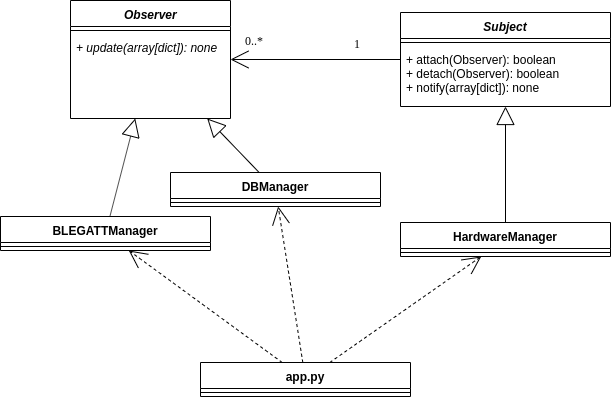

The diagram above was exported from draw.io. Its source (the exported page's mxGraphModel, read from the mxfile embedded in the PNG):
<mxGraphModel dx="1968" dy="1339" grid="1" gridSize="10" guides="1" tooltips="1" connect="1" arrows="1" fold="1" page="1" pageScale="1" pageWidth="1100" pageHeight="850" background="#ffffff" math="0" shadow="0">
  <root>
    <mxCell id="0" />
    <mxCell id="1" parent="0" />
    <mxCell id="78961159f06e98e8-17" value="&lt;font face=&quot;Helvetica&quot;&gt;&lt;i&gt;Observer&lt;/i&gt;&lt;/font&gt;" style="swimlane;html=1;fontStyle=1;align=center;verticalAlign=top;childLayout=stackLayout;horizontal=1;startSize=26;horizontalStack=0;resizeParent=1;resizeLast=0;collapsible=1;marginBottom=0;swimlaneFillColor=#ffffff;rounded=0;shadow=0;comic=0;labelBackgroundColor=none;strokeWidth=1;fillColor=none;fontFamily=Verdana;fontSize=12" parent="1" vertex="1">
      <mxGeometry x="-40" y="-42" width="160" height="118" as="geometry">
        <mxRectangle x="35" y="132" width="80" height="26" as="alternateBounds" />
      </mxGeometry>
    </mxCell>
    <mxCell id="78961159f06e98e8-19" value="" style="line;html=1;strokeWidth=1;fillColor=none;align=left;verticalAlign=middle;spacingTop=-1;spacingLeft=3;spacingRight=3;rotatable=0;labelPosition=right;points=[];portConstraint=eastwest;" parent="78961159f06e98e8-17" vertex="1">
      <mxGeometry y="26" width="160" height="8" as="geometry" />
    </mxCell>
    <mxCell id="78961159f06e98e8-27" value="&lt;i&gt;+ update(array[dict]): none&lt;/i&gt;" style="text;html=1;strokeColor=none;fillColor=none;align=left;verticalAlign=top;spacingLeft=4;spacingRight=4;whiteSpace=wrap;overflow=hidden;rotatable=0;points=[[0,0.5],[1,0.5]];portConstraint=eastwest;" parent="78961159f06e98e8-17" vertex="1">
      <mxGeometry y="34" width="160" height="26" as="geometry" />
    </mxCell>
    <mxCell id="fKPMTw9qjH-ar-pnRfjV-4" value="Subject" style="swimlane;fontStyle=3;align=center;verticalAlign=top;childLayout=stackLayout;horizontal=1;startSize=26;horizontalStack=0;resizeParent=1;resizeParentMax=0;resizeLast=0;collapsible=1;marginBottom=0;" parent="1" vertex="1">
      <mxGeometry x="290" y="-30" width="210" height="94" as="geometry" />
    </mxCell>
    <mxCell id="fKPMTw9qjH-ar-pnRfjV-6" value="" style="line;strokeWidth=1;fillColor=none;align=left;verticalAlign=middle;spacingTop=-1;spacingLeft=3;spacingRight=3;rotatable=0;labelPosition=right;points=[];portConstraint=eastwest;" parent="fKPMTw9qjH-ar-pnRfjV-4" vertex="1">
      <mxGeometry y="26" width="210" height="8" as="geometry" />
    </mxCell>
    <mxCell id="fKPMTw9qjH-ar-pnRfjV-7" value="+ attach(Observer): boolean&#10;+ detach(Observer): boolean&#10;+ notify(array[dict]): none" style="text;strokeColor=none;fillColor=none;align=left;verticalAlign=top;spacingLeft=4;spacingRight=4;overflow=hidden;rotatable=0;points=[[0,0.5],[1,0.5]];portConstraint=eastwest;" parent="fKPMTw9qjH-ar-pnRfjV-4" vertex="1">
      <mxGeometry y="34" width="210" height="60" as="geometry" />
    </mxCell>
    <mxCell id="fKPMTw9qjH-ar-pnRfjV-9" value="app.py" style="swimlane;fontStyle=1;align=center;verticalAlign=top;childLayout=stackLayout;horizontal=1;startSize=26;horizontalStack=0;resizeParent=1;resizeParentMax=0;resizeLast=0;collapsible=1;marginBottom=0;" parent="1" vertex="1">
      <mxGeometry x="90" y="320" width="210" height="34" as="geometry" />
    </mxCell>
    <mxCell id="fKPMTw9qjH-ar-pnRfjV-11" value="" style="line;strokeWidth=1;fillColor=none;align=left;verticalAlign=middle;spacingTop=-1;spacingLeft=3;spacingRight=3;rotatable=0;labelPosition=right;points=[];portConstraint=eastwest;" parent="fKPMTw9qjH-ar-pnRfjV-9" vertex="1">
      <mxGeometry y="26" width="210" height="8" as="geometry" />
    </mxCell>
    <mxCell id="fKPMTw9qjH-ar-pnRfjV-15" style="rounded=0;html=1;labelBackgroundColor=none;startArrow=none;startFill=0;startSize=8;endArrow=open;endFill=0;endSize=16;fontFamily=Verdana;fontSize=12;" parent="1" source="fKPMTw9qjH-ar-pnRfjV-4" target="78961159f06e98e8-17" edge="1">
      <mxGeometry relative="1" as="geometry">
        <mxPoint x="239.67000000000002" y="217.58666666666676" as="sourcePoint" />
        <mxPoint x="4.670000000000016" y="217.58666666666676" as="targetPoint" />
      </mxGeometry>
    </mxCell>
    <mxCell id="fKPMTw9qjH-ar-pnRfjV-16" value="0..*" style="text;html=1;resizable=0;points=[];align=center;verticalAlign=middle;labelBackgroundColor=#ffffff;fontSize=12;fontFamily=Verdana" parent="fKPMTw9qjH-ar-pnRfjV-15" vertex="1" connectable="0">
      <mxGeometry x="0.8576" y="2" relative="1" as="geometry">
        <mxPoint x="11.66" y="-22" as="offset" />
      </mxGeometry>
    </mxCell>
    <mxCell id="fKPMTw9qjH-ar-pnRfjV-17" value="1" style="text;html=1;resizable=0;points=[];align=center;verticalAlign=middle;labelBackgroundColor=#ffffff;fontSize=12;fontFamily=Verdana" parent="fKPMTw9qjH-ar-pnRfjV-15" vertex="1" connectable="0">
      <mxGeometry x="0.3629" y="152" relative="1" as="geometry">
        <mxPoint x="71.99999999999999" y="-168.60999999999999" as="offset" />
      </mxGeometry>
    </mxCell>
    <mxCell id="fKPMTw9qjH-ar-pnRfjV-19" value="BLEGATTManager" style="swimlane;fontStyle=1;align=center;verticalAlign=top;childLayout=stackLayout;horizontal=1;startSize=26;horizontalStack=0;resizeParent=1;resizeParentMax=0;resizeLast=0;collapsible=1;marginBottom=0;" parent="1" vertex="1">
      <mxGeometry x="-110" y="174" width="210" height="34" as="geometry" />
    </mxCell>
    <mxCell id="fKPMTw9qjH-ar-pnRfjV-20" value="" style="line;strokeWidth=1;fillColor=none;align=left;verticalAlign=middle;spacingTop=-1;spacingLeft=3;spacingRight=3;rotatable=0;labelPosition=right;points=[];portConstraint=eastwest;" parent="fKPMTw9qjH-ar-pnRfjV-19" vertex="1">
      <mxGeometry y="26" width="210" height="8" as="geometry" />
    </mxCell>
    <mxCell id="fKPMTw9qjH-ar-pnRfjV-21" value="HardwareManager" style="swimlane;fontStyle=1;align=center;verticalAlign=top;childLayout=stackLayout;horizontal=1;startSize=26;horizontalStack=0;resizeParent=1;resizeParentMax=0;resizeLast=0;collapsible=1;marginBottom=0;" parent="1" vertex="1">
      <mxGeometry x="290" y="180" width="210" height="34" as="geometry" />
    </mxCell>
    <mxCell id="fKPMTw9qjH-ar-pnRfjV-22" value="" style="line;strokeWidth=1;fillColor=none;align=left;verticalAlign=middle;spacingTop=-1;spacingLeft=3;spacingRight=3;rotatable=0;labelPosition=right;points=[];portConstraint=eastwest;" parent="fKPMTw9qjH-ar-pnRfjV-21" vertex="1">
      <mxGeometry y="26" width="210" height="8" as="geometry" />
    </mxCell>
    <mxCell id="fKPMTw9qjH-ar-pnRfjV-23" value="DBManager" style="swimlane;fontStyle=1;align=center;verticalAlign=top;childLayout=stackLayout;horizontal=1;startSize=26;horizontalStack=0;resizeParent=1;resizeParentMax=0;resizeLast=0;collapsible=1;marginBottom=0;" parent="1" vertex="1">
      <mxGeometry x="60" y="130" width="210" height="34" as="geometry" />
    </mxCell>
    <mxCell id="fKPMTw9qjH-ar-pnRfjV-24" value="" style="line;strokeWidth=1;fillColor=none;align=left;verticalAlign=middle;spacingTop=-1;spacingLeft=3;spacingRight=3;rotatable=0;labelPosition=right;points=[];portConstraint=eastwest;" parent="fKPMTw9qjH-ar-pnRfjV-23" vertex="1">
      <mxGeometry y="26" width="210" height="8" as="geometry" />
    </mxCell>
    <mxCell id="fKPMTw9qjH-ar-pnRfjV-25" style="rounded=0;html=1;labelBackgroundColor=none;startArrow=none;startFill=0;startSize=8;endArrow=block;endFill=0;endSize=16;fontFamily=Verdana;fontSize=12;" parent="1" source="fKPMTw9qjH-ar-pnRfjV-21" target="fKPMTw9qjH-ar-pnRfjV-4" edge="1">
      <mxGeometry relative="1" as="geometry">
        <mxPoint x="540" y="130" as="sourcePoint" />
        <mxPoint x="370" y="130" as="targetPoint" />
      </mxGeometry>
    </mxCell>
    <mxCell id="fKPMTw9qjH-ar-pnRfjV-28" style="rounded=0;html=1;labelBackgroundColor=none;startArrow=none;startFill=0;startSize=8;endArrow=block;endFill=0;endSize=16;fontFamily=Verdana;fontSize=12;" parent="1" source="fKPMTw9qjH-ar-pnRfjV-23" target="78961159f06e98e8-17" edge="1">
      <mxGeometry relative="1" as="geometry">
        <mxPoint x="106.24000000000001" y="182" as="sourcePoint" />
        <mxPoint x="100.00470588235316" y="76" as="targetPoint" />
      </mxGeometry>
    </mxCell>
    <mxCell id="fKPMTw9qjH-ar-pnRfjV-29" style="rounded=0;html=1;labelBackgroundColor=none;startArrow=none;startFill=0;startSize=8;endArrow=block;endFill=0;endSize=16;fontFamily=Verdana;fontSize=12;" parent="1" source="fKPMTw9qjH-ar-pnRfjV-19" target="78961159f06e98e8-17" edge="1">
      <mxGeometry relative="1" as="geometry">
        <mxPoint x="424" y="190" as="sourcePoint" />
        <mxPoint x="417.76470588235316" y="84" as="targetPoint" />
      </mxGeometry>
    </mxCell>
    <mxCell id="fKPMTw9qjH-ar-pnRfjV-30" style="rounded=0;html=1;labelBackgroundColor=none;startArrow=none;startFill=0;startSize=8;endArrow=open;endFill=0;endSize=16;fontFamily=Verdana;fontSize=12;dashed=1;" parent="1" source="fKPMTw9qjH-ar-pnRfjV-9" target="fKPMTw9qjH-ar-pnRfjV-19" edge="1">
      <mxGeometry relative="1" as="geometry">
        <mxPoint x="160" y="300" as="sourcePoint" />
        <mxPoint x="160" y="184" as="targetPoint" />
      </mxGeometry>
    </mxCell>
    <mxCell id="fKPMTw9qjH-ar-pnRfjV-31" style="rounded=0;html=1;labelBackgroundColor=none;startArrow=none;startFill=0;startSize=8;endArrow=open;endFill=0;endSize=16;fontFamily=Verdana;fontSize=12;dashed=1;" parent="1" source="fKPMTw9qjH-ar-pnRfjV-9" target="fKPMTw9qjH-ar-pnRfjV-23" edge="1">
      <mxGeometry relative="1" as="geometry">
        <mxPoint x="270.0042857142858" y="282" as="sourcePoint" />
        <mxPoint x="138.57571428571424" y="190" as="targetPoint" />
      </mxGeometry>
    </mxCell>
    <mxCell id="fKPMTw9qjH-ar-pnRfjV-32" style="rounded=0;html=1;labelBackgroundColor=none;startArrow=none;startFill=0;startSize=8;endArrow=open;endFill=0;endSize=16;fontFamily=Verdana;fontSize=12;dashed=1;" parent="1" source="fKPMTw9qjH-ar-pnRfjV-9" target="fKPMTw9qjH-ar-pnRfjV-21" edge="1">
      <mxGeometry relative="1" as="geometry">
        <mxPoint x="431.42428571428576" y="320" as="sourcePoint" />
        <mxPoint x="299.9957142857142" y="228" as="targetPoint" />
      </mxGeometry>
    </mxCell>
  </root>
</mxGraphModel>